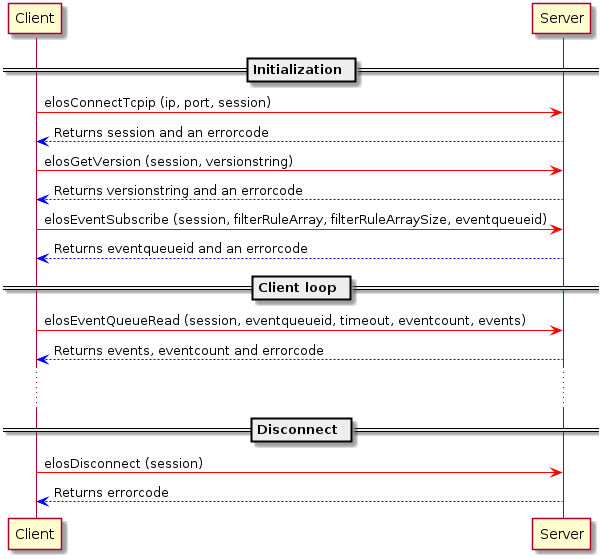

The diagram above was rendered by PlantUML. Its source (embedded in the PNG):
@startuml

== Initialization ==
Client -[#red]> Server: elosConnectTcpip (ip, port, session)
Client <[#blue]-- Server: Returns session and an errorcode

Client -[#red]> Server: elosGetVersion (session, versionstring)
Client <[#blue]-- Server: Returns versionstring and an errorcode

Client -[#red]> Server: elosEventSubscribe (session, filterRuleArray, filterRuleArraySize, eventqueueid)
Client <[#blue]-- Server: Returns eventqueueid and an errorcode

== Client loop ==
Client -[#red]> Server: elosEventQueueRead (session, eventqueueid, timeout, eventcount, events)
Client <[#blue]-- Server: Returns events, eventcount and errorcode
... ...

== Disconnect ==
Client -[#red]> Server: elosDisconnect (session)
Client <[#blue]-- Server: Returns errorcode

@enduml